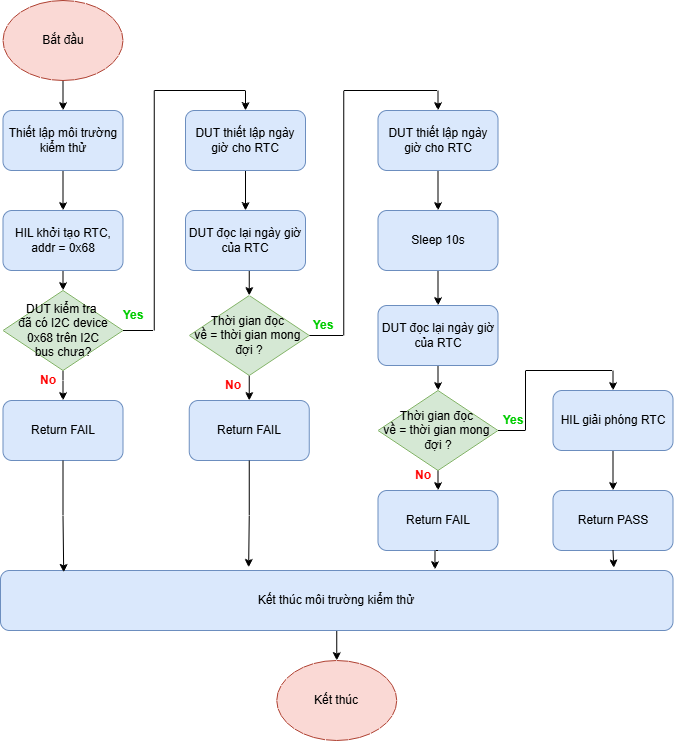

The diagram above was exported from draw.io. Its source (the exported page's mxGraphModel, read from the mxfile embedded in the PNG):
<mxGraphModel dx="1863" dy="1063" grid="1" gridSize="10" guides="1" tooltips="1" connect="1" arrows="1" fold="1" page="1" pageScale="1" pageWidth="827" pageHeight="1169" math="0" shadow="0">
  <root>
    <mxCell id="0" />
    <mxCell id="1" parent="0" />
    <mxCell id="l-nPIgsalXyH6eATuALH-1" edge="1" parent="1" source="l-nPIgsalXyH6eATuALH-2" style="edgeStyle=orthogonalEdgeStyle;rounded=0;orthogonalLoop=1;jettySize=auto;html=1;exitX=0.5;exitY=1;exitDx=0;exitDy=0;entryX=0.5;entryY=0;entryDx=0;entryDy=0;" target="l-nPIgsalXyH6eATuALH-4">
      <mxGeometry relative="1" as="geometry" />
    </mxCell>
    <mxCell id="l-nPIgsalXyH6eATuALH-2" parent="1" style="ellipse;whiteSpace=wrap;html=1;fillColor=#fad9d5;strokeColor=#ae4132;" value="Bắt đầu" vertex="1">
      <mxGeometry height="80" width="120" x="142.5" y="240" as="geometry" />
    </mxCell>
    <mxCell id="l-nPIgsalXyH6eATuALH-3" edge="1" parent="1" source="l-nPIgsalXyH6eATuALH-4" style="edgeStyle=orthogonalEdgeStyle;rounded=0;orthogonalLoop=1;jettySize=auto;html=1;exitX=0.5;exitY=1;exitDx=0;exitDy=0;entryX=0.5;entryY=0;entryDx=0;entryDy=0;" target="l-nPIgsalXyH6eATuALH-6">
      <mxGeometry relative="1" as="geometry" />
    </mxCell>
    <mxCell id="l-nPIgsalXyH6eATuALH-4" parent="1" style="rounded=1;whiteSpace=wrap;html=1;fontStyle=0;fillColor=#dae8fc;strokeColor=#6c8ebf;" value="&lt;span style=&quot;&quot;&gt;Thiết lập môi trường kiểm thử&lt;/span&gt;" vertex="1">
      <mxGeometry height="60" width="120" x="142.5" y="350" as="geometry" />
    </mxCell>
    <mxCell id="l-nPIgsalXyH6eATuALH-5" edge="1" parent="1" source="l-nPIgsalXyH6eATuALH-6" style="edgeStyle=orthogonalEdgeStyle;rounded=0;orthogonalLoop=1;jettySize=auto;html=1;exitX=0.5;exitY=1;exitDx=0;exitDy=0;entryX=0.5;entryY=0;entryDx=0;entryDy=0;" target="l-nPIgsalXyH6eATuALH-9">
      <mxGeometry relative="1" as="geometry" />
    </mxCell>
    <mxCell id="l-nPIgsalXyH6eATuALH-6" parent="1" style="rounded=1;whiteSpace=wrap;html=1;fontStyle=0;fillColor=#dae8fc;strokeColor=#6c8ebf;" value="&lt;span style=&quot;&quot;&gt;HIL khởi tạo RTC, addr = 0x68&lt;/span&gt;" vertex="1">
      <mxGeometry height="60" width="120" x="142.5" y="450" as="geometry" />
    </mxCell>
    <mxCell id="l-nPIgsalXyH6eATuALH-7" edge="1" parent="1" source="l-nPIgsalXyH6eATuALH-9" style="edgeStyle=orthogonalEdgeStyle;rounded=0;orthogonalLoop=1;jettySize=auto;html=1;exitX=0.5;exitY=1;exitDx=0;exitDy=0;" target="l-nPIgsalXyH6eATuALH-10">
      <mxGeometry relative="1" as="geometry" />
    </mxCell>
    <mxCell id="l-nPIgsalXyH6eATuALH-8" edge="1" parent="1" source="l-nPIgsalXyH6eATuALH-9" style="edgeStyle=orthogonalEdgeStyle;rounded=0;orthogonalLoop=1;jettySize=auto;html=1;exitX=1;exitY=0.5;exitDx=0;exitDy=0;entryX=0.5;entryY=0;entryDx=0;entryDy=0;" target="l-nPIgsalXyH6eATuALH-12">
      <mxGeometry relative="1" as="geometry" />
    </mxCell>
    <mxCell id="l-nPIgsalXyH6eATuALH-9" parent="1" style="rhombus;whiteSpace=wrap;html=1;fillColor=#d5e8d4;strokeColor=#82b366;" value="DUT kiểm tra&amp;nbsp;&lt;div&gt;đã&amp;nbsp;&lt;span style=&quot;background-color: transparent; color: light-dark(rgb(0, 0, 0), rgb(255, 255, 255));&quot;&gt;có I2C device 0x68 trên I2C bus&amp;nbsp;&lt;/span&gt;&lt;span style=&quot;background-color: transparent; color: light-dark(rgb(0, 0, 0), rgb(255, 255, 255));&quot;&gt;chưa?&lt;/span&gt;&lt;/div&gt;" vertex="1">
      <mxGeometry height="80" width="120" x="142.5" y="530" as="geometry" />
    </mxCell>
    <mxCell id="l-nPIgsalXyH6eATuALH-10" parent="1" style="rounded=1;whiteSpace=wrap;html=1;fillColor=#dae8fc;strokeColor=#6c8ebf;" value="Return FAIL" vertex="1">
      <mxGeometry height="60" width="120" x="142.5" y="640" as="geometry" />
    </mxCell>
    <mxCell id="l-nPIgsalXyH6eATuALH-11" edge="1" parent="1" source="l-nPIgsalXyH6eATuALH-12" style="edgeStyle=orthogonalEdgeStyle;rounded=0;orthogonalLoop=1;jettySize=auto;html=1;exitX=0.5;exitY=1;exitDx=0;exitDy=0;entryX=0.5;entryY=0;entryDx=0;entryDy=0;" target="l-nPIgsalXyH6eATuALH-14">
      <mxGeometry relative="1" as="geometry" />
    </mxCell>
    <mxCell id="l-nPIgsalXyH6eATuALH-12" parent="1" style="rounded=1;whiteSpace=wrap;html=1;fontStyle=0;fillColor=#dae8fc;strokeColor=#6c8ebf;" value="&lt;span style=&quot;&quot;&gt;DUT thiết lập ngày giờ cho RTC&lt;/span&gt;" vertex="1">
      <mxGeometry height="60" width="120" x="325" y="350" as="geometry" />
    </mxCell>
    <mxCell id="l-nPIgsalXyH6eATuALH-13" edge="1" parent="1" source="l-nPIgsalXyH6eATuALH-14" style="edgeStyle=orthogonalEdgeStyle;rounded=0;orthogonalLoop=1;jettySize=auto;html=1;exitX=0.5;exitY=1;exitDx=0;exitDy=0;entryX=0.5;entryY=0;entryDx=0;entryDy=0;" target="l-nPIgsalXyH6eATuALH-17">
      <mxGeometry relative="1" as="geometry" />
    </mxCell>
    <mxCell id="l-nPIgsalXyH6eATuALH-14" parent="1" style="rounded=1;whiteSpace=wrap;html=1;fontStyle=0;fillColor=#dae8fc;strokeColor=#6c8ebf;" value="&lt;span style=&quot;&quot;&gt;DUT đọc lại ngày giờ của RTC&lt;/span&gt;" vertex="1">
      <mxGeometry height="60" width="120" x="325" y="450" as="geometry" />
    </mxCell>
    <mxCell id="l-nPIgsalXyH6eATuALH-15" edge="1" parent="1" source="l-nPIgsalXyH6eATuALH-17" style="edgeStyle=orthogonalEdgeStyle;rounded=0;orthogonalLoop=1;jettySize=auto;html=1;exitX=0.5;exitY=1;exitDx=0;exitDy=0;entryX=0.5;entryY=0;entryDx=0;entryDy=0;" target="l-nPIgsalXyH6eATuALH-18">
      <mxGeometry relative="1" as="geometry" />
    </mxCell>
    <mxCell id="l-nPIgsalXyH6eATuALH-16" edge="1" parent="1" source="l-nPIgsalXyH6eATuALH-17" style="edgeStyle=orthogonalEdgeStyle;rounded=0;orthogonalLoop=1;jettySize=auto;html=1;exitX=1;exitY=0.5;exitDx=0;exitDy=0;entryX=0.5;entryY=0;entryDx=0;entryDy=0;" target="l-nPIgsalXyH6eATuALH-20">
      <mxGeometry relative="1" as="geometry" />
    </mxCell>
    <mxCell id="l-nPIgsalXyH6eATuALH-17" parent="1" style="rhombus;whiteSpace=wrap;html=1;fillColor=#d5e8d4;strokeColor=#82b366;" value="Thời gian đọc&amp;nbsp;&lt;div&gt;về&amp;nbsp;&lt;span style=&quot;background-color: transparent; color: light-dark(rgb(0, 0, 0), rgb(255, 255, 255));&quot;&gt;= thời gian mong&amp;nbsp;&lt;/span&gt;&lt;div&gt;&lt;div&gt;đợi ?&lt;/div&gt;&lt;/div&gt;&lt;/div&gt;" vertex="1">
      <mxGeometry height="80" width="120" x="328.75" y="535" as="geometry" />
    </mxCell>
    <mxCell id="l-nPIgsalXyH6eATuALH-18" parent="1" style="rounded=1;whiteSpace=wrap;html=1;fillColor=#dae8fc;strokeColor=#6c8ebf;" value="Return FAIL" vertex="1">
      <mxGeometry height="60" width="120" x="328.75" y="640" as="geometry" />
    </mxCell>
    <mxCell id="l-nPIgsalXyH6eATuALH-19" edge="1" parent="1" source="l-nPIgsalXyH6eATuALH-20" style="edgeStyle=orthogonalEdgeStyle;rounded=0;orthogonalLoop=1;jettySize=auto;html=1;exitX=0.5;exitY=1;exitDx=0;exitDy=0;" target="l-nPIgsalXyH6eATuALH-22">
      <mxGeometry relative="1" as="geometry" />
    </mxCell>
    <mxCell id="l-nPIgsalXyH6eATuALH-20" parent="1" style="rounded=1;whiteSpace=wrap;html=1;fontStyle=0;fillColor=#dae8fc;strokeColor=#6c8ebf;" value="&lt;span style=&quot;&quot;&gt;DUT thiết lập ngày giờ cho RTC&lt;/span&gt;" vertex="1">
      <mxGeometry height="60" width="120" x="517.5" y="350" as="geometry" />
    </mxCell>
    <mxCell id="l-nPIgsalXyH6eATuALH-21" edge="1" parent="1" source="l-nPIgsalXyH6eATuALH-22" style="edgeStyle=orthogonalEdgeStyle;rounded=0;orthogonalLoop=1;jettySize=auto;html=1;exitX=0.5;exitY=1;exitDx=0;exitDy=0;entryX=0.5;entryY=0;entryDx=0;entryDy=0;" target="l-nPIgsalXyH6eATuALH-27">
      <mxGeometry relative="1" as="geometry" />
    </mxCell>
    <mxCell id="l-nPIgsalXyH6eATuALH-22" parent="1" style="rounded=1;whiteSpace=wrap;html=1;fontStyle=0;fillColor=#dae8fc;strokeColor=#6c8ebf;" value="&lt;span style=&quot;&quot;&gt;Sleep 10s&lt;/span&gt;" vertex="1">
      <mxGeometry height="60" width="120" x="517.5" y="450" as="geometry" />
    </mxCell>
    <mxCell id="l-nPIgsalXyH6eATuALH-23" edge="1" parent="1" source="l-nPIgsalXyH6eATuALH-25" style="edgeStyle=orthogonalEdgeStyle;rounded=0;orthogonalLoop=1;jettySize=auto;html=1;exitX=0.5;exitY=1;exitDx=0;exitDy=0;entryX=0.5;entryY=0;entryDx=0;entryDy=0;" target="l-nPIgsalXyH6eATuALH-28">
      <mxGeometry relative="1" as="geometry" />
    </mxCell>
    <mxCell id="l-nPIgsalXyH6eATuALH-24" edge="1" parent="1" source="l-nPIgsalXyH6eATuALH-25" style="edgeStyle=orthogonalEdgeStyle;rounded=0;orthogonalLoop=1;jettySize=auto;html=1;exitX=1;exitY=0.5;exitDx=0;exitDy=0;entryX=0.5;entryY=0;entryDx=0;entryDy=0;" target="l-nPIgsalXyH6eATuALH-30">
      <mxGeometry relative="1" as="geometry" />
    </mxCell>
    <mxCell id="l-nPIgsalXyH6eATuALH-25" parent="1" style="rhombus;whiteSpace=wrap;html=1;fillColor=#d5e8d4;strokeColor=#82b366;" value="Thời gian đọc&amp;nbsp;&lt;div&gt;về&amp;nbsp;&lt;span style=&quot;background-color: transparent; color: light-dark(rgb(0, 0, 0), rgb(255, 255, 255));&quot;&gt;= thời gian mong&amp;nbsp;&lt;/span&gt;&lt;div&gt;&lt;div&gt;đợi ?&lt;/div&gt;&lt;/div&gt;&lt;/div&gt;" vertex="1">
      <mxGeometry height="80" width="120" x="517.5" y="630" as="geometry" />
    </mxCell>
    <mxCell id="l-nPIgsalXyH6eATuALH-26" edge="1" parent="1" source="l-nPIgsalXyH6eATuALH-27" style="edgeStyle=orthogonalEdgeStyle;rounded=0;orthogonalLoop=1;jettySize=auto;html=1;exitX=0.5;exitY=1;exitDx=0;exitDy=0;entryX=0.5;entryY=0;entryDx=0;entryDy=0;" target="l-nPIgsalXyH6eATuALH-25">
      <mxGeometry relative="1" as="geometry" />
    </mxCell>
    <mxCell id="l-nPIgsalXyH6eATuALH-27" parent="1" style="rounded=1;whiteSpace=wrap;html=1;fontStyle=0;fillColor=#dae8fc;strokeColor=#6c8ebf;" value="&lt;span style=&quot;&quot;&gt;DUT đọc lại ngày giờ của RTC&lt;/span&gt;" vertex="1">
      <mxGeometry height="60" width="120" x="517.5" y="545" as="geometry" />
    </mxCell>
    <mxCell id="l-nPIgsalXyH6eATuALH-28" parent="1" style="rounded=1;whiteSpace=wrap;html=1;fillColor=#dae8fc;strokeColor=#6c8ebf;" value="Return FAIL" vertex="1">
      <mxGeometry height="60" width="120" x="517.5" y="730" as="geometry" />
    </mxCell>
    <mxCell id="l-nPIgsalXyH6eATuALH-29" edge="1" parent="1" source="l-nPIgsalXyH6eATuALH-30" style="edgeStyle=orthogonalEdgeStyle;rounded=0;orthogonalLoop=1;jettySize=auto;html=1;exitX=0.5;exitY=1;exitDx=0;exitDy=0;entryX=0.5;entryY=0;entryDx=0;entryDy=0;" target="l-nPIgsalXyH6eATuALH-31">
      <mxGeometry relative="1" as="geometry" />
    </mxCell>
    <mxCell id="l-nPIgsalXyH6eATuALH-30" parent="1" style="rounded=1;whiteSpace=wrap;html=1;fontStyle=0;fillColor=#dae8fc;strokeColor=#6c8ebf;" value="&lt;span style=&quot;&quot;&gt;HIL giải phóng RTC&lt;/span&gt;" vertex="1">
      <mxGeometry height="60" width="120" x="692.5" y="630" as="geometry" />
    </mxCell>
    <mxCell id="l-nPIgsalXyH6eATuALH-31" parent="1" style="rounded=1;whiteSpace=wrap;html=1;fillColor=#dae8fc;strokeColor=#6c8ebf;" value="Return PASS" vertex="1">
      <mxGeometry height="60" width="120" x="692.5" y="730" as="geometry" />
    </mxCell>
    <mxCell id="l-nPIgsalXyH6eATuALH-32" edge="1" parent="1" source="l-nPIgsalXyH6eATuALH-33" style="edgeStyle=orthogonalEdgeStyle;rounded=0;orthogonalLoop=1;jettySize=auto;html=1;exitX=0.5;exitY=1;exitDx=0;exitDy=0;entryX=0.5;entryY=0;entryDx=0;entryDy=0;" target="l-nPIgsalXyH6eATuALH-34">
      <mxGeometry relative="1" as="geometry" />
    </mxCell>
    <mxCell id="l-nPIgsalXyH6eATuALH-33" parent="1" style="rounded=1;whiteSpace=wrap;html=1;fillColor=#dae8fc;strokeColor=#6c8ebf;" value="Kết thúc môi trường kiểm thử" vertex="1">
      <mxGeometry height="60" width="672.5" x="140" y="810" as="geometry" />
    </mxCell>
    <mxCell id="l-nPIgsalXyH6eATuALH-34" parent="1" style="ellipse;whiteSpace=wrap;html=1;fillColor=#fad9d5;strokeColor=#ae4132;" value="Kết thúc" vertex="1">
      <mxGeometry height="80" width="120" x="416.25" y="900" as="geometry" />
    </mxCell>
    <mxCell id="l-nPIgsalXyH6eATuALH-35" edge="1" parent="1" source="l-nPIgsalXyH6eATuALH-10" style="edgeStyle=orthogonalEdgeStyle;rounded=0;orthogonalLoop=1;jettySize=auto;html=1;exitX=0.5;exitY=1;exitDx=0;exitDy=0;entryX=0.094;entryY=0.031;entryDx=0;entryDy=0;entryPerimeter=0;" target="l-nPIgsalXyH6eATuALH-33">
      <mxGeometry relative="1" as="geometry" />
    </mxCell>
    <mxCell id="l-nPIgsalXyH6eATuALH-36" edge="1" parent="1" source="l-nPIgsalXyH6eATuALH-18" style="edgeStyle=orthogonalEdgeStyle;rounded=0;orthogonalLoop=1;jettySize=auto;html=1;exitX=0.5;exitY=1;exitDx=0;exitDy=0;entryX=0.369;entryY=-0.053;entryDx=0;entryDy=0;entryPerimeter=0;" target="l-nPIgsalXyH6eATuALH-33">
      <mxGeometry relative="1" as="geometry" />
    </mxCell>
    <mxCell id="l-nPIgsalXyH6eATuALH-37" edge="1" parent="1" source="l-nPIgsalXyH6eATuALH-28" style="edgeStyle=orthogonalEdgeStyle;rounded=0;orthogonalLoop=1;jettySize=auto;html=1;exitX=0.5;exitY=1;exitDx=0;exitDy=0;entryX=0.646;entryY=-0.016;entryDx=0;entryDy=0;entryPerimeter=0;" target="l-nPIgsalXyH6eATuALH-33">
      <mxGeometry relative="1" as="geometry" />
    </mxCell>
    <mxCell id="l-nPIgsalXyH6eATuALH-38" edge="1" parent="1" source="l-nPIgsalXyH6eATuALH-31" style="edgeStyle=orthogonalEdgeStyle;rounded=0;orthogonalLoop=1;jettySize=auto;html=1;exitX=0.5;exitY=1;exitDx=0;exitDy=0;entryX=0.912;entryY=-0.044;entryDx=0;entryDy=0;entryPerimeter=0;" target="l-nPIgsalXyH6eATuALH-33">
      <mxGeometry relative="1" as="geometry" />
    </mxCell>
    <mxCell id="l-nPIgsalXyH6eATuALH-39" parent="1" style="text;html=1;whiteSpace=wrap;strokeColor=none;fillColor=none;align=center;verticalAlign=middle;rounded=0;fontStyle=1;fontColor=#00CC00;" value="Yes" vertex="1">
      <mxGeometry height="30" width="60" x="242.5" y="540" as="geometry" />
    </mxCell>
    <mxCell id="l-nPIgsalXyH6eATuALH-40" parent="1" style="text;html=1;whiteSpace=wrap;strokeColor=none;fillColor=none;align=center;verticalAlign=middle;rounded=0;fontStyle=1;fontColor=#00CC00;" value="Yes" vertex="1">
      <mxGeometry height="30" width="60" x="432.5" y="550" as="geometry" />
    </mxCell>
    <mxCell id="l-nPIgsalXyH6eATuALH-41" parent="1" style="text;html=1;whiteSpace=wrap;strokeColor=none;fillColor=none;align=center;verticalAlign=middle;rounded=0;fontStyle=1;fontColor=#00CC00;" value="Yes" vertex="1">
      <mxGeometry height="30" width="60" x="622.5" y="645" as="geometry" />
    </mxCell>
    <mxCell id="l-nPIgsalXyH6eATuALH-42" parent="1" style="text;html=1;whiteSpace=wrap;strokeColor=none;fillColor=none;align=center;verticalAlign=middle;rounded=0;fontStyle=1" value="&lt;font style=&quot;color: rgb(255, 0, 0);&quot;&gt;No&lt;/font&gt;" vertex="1">
      <mxGeometry height="30" width="60" x="157.5" y="605" as="geometry" />
    </mxCell>
    <mxCell id="l-nPIgsalXyH6eATuALH-43" parent="1" style="text;html=1;whiteSpace=wrap;strokeColor=none;fillColor=none;align=center;verticalAlign=middle;rounded=0;fontStyle=1" value="&lt;font style=&quot;color: rgb(255, 0, 0);&quot;&gt;No&lt;/font&gt;" vertex="1">
      <mxGeometry height="30" width="60" x="342.5" y="610" as="geometry" />
    </mxCell>
    <mxCell id="l-nPIgsalXyH6eATuALH-44" parent="1" style="text;html=1;whiteSpace=wrap;strokeColor=none;fillColor=none;align=center;verticalAlign=middle;rounded=0;fontStyle=1" value="&lt;font style=&quot;color: rgb(255, 0, 0);&quot;&gt;No&lt;/font&gt;" vertex="1">
      <mxGeometry height="30" width="60" x="532.5" y="700" as="geometry" />
    </mxCell>
  </root>
</mxGraphModel>